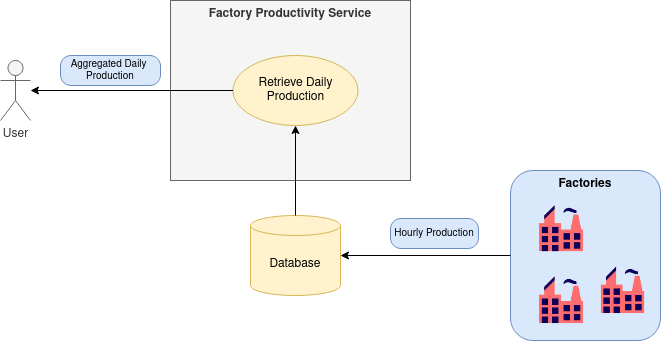

The diagram above was exported from draw.io. Its source (the exported page's mxGraphModel, read from the mxfile embedded in the PNG):
<mxGraphModel dx="1020" dy="675" grid="1" gridSize="10" guides="1" tooltips="1" connect="1" arrows="1" fold="1" page="1" pageScale="1" pageWidth="827" pageHeight="1169" math="0" shadow="0">
  <root>
    <mxCell id="0" />
    <mxCell id="1" parent="0" />
    <mxCell id="2" value="Factories" style="rounded=1;whiteSpace=wrap;html=1;verticalAlign=top;fontStyle=1;fillColor=#dae8fc;strokeColor=#6c8ebf;" vertex="1" parent="1">
      <mxGeometry x="590" y="300" width="150" height="170" as="geometry" />
    </mxCell>
    <mxCell id="3" value="&lt;div&gt;Factory Productivity Service&lt;/div&gt;" style="rounded=0;whiteSpace=wrap;html=1;connectable=0;verticalAlign=top;fillColor=#f5f5f5;fontColor=#333333;strokeColor=#666666;fontStyle=1" vertex="1" parent="1">
      <mxGeometry x="250" y="130" width="240" height="180" as="geometry" />
    </mxCell>
    <mxCell id="4" value="User" style="shape=umlActor;verticalLabelPosition=bottom;verticalAlign=top;html=1;fillColor=#f5f5f5;fontColor=#333333;strokeColor=#666666;" vertex="1" parent="1">
      <mxGeometry x="80" y="190" width="30" height="60" as="geometry" />
    </mxCell>
    <mxCell id="5" value="Retrieve Daily Production" style="ellipse;whiteSpace=wrap;html=1;fillColor=#fff2cc;strokeColor=#d6b656;" vertex="1" parent="1">
      <mxGeometry x="312.5" y="185" width="125" height="70" as="geometry" />
    </mxCell>
    <mxCell id="6" value="Database" style="shape=cylinder3;whiteSpace=wrap;html=1;boundedLbl=1;backgroundOutline=1;size=10;fillColor=#fff2cc;strokeColor=#d6b656;" vertex="1" parent="1">
      <mxGeometry x="330" y="345" width="90" height="80" as="geometry" />
    </mxCell>
    <mxCell id="7" value="" style="endArrow=classic;html=1;rounded=0;exitX=0;exitY=0.5;exitDx=0;exitDy=0;" edge="1" source="2" target="6" parent="1">
      <mxGeometry width="50" height="50" relative="1" as="geometry">
        <mxPoint x="470" y="410" as="sourcePoint" />
        <mxPoint x="520" y="360" as="targetPoint" />
      </mxGeometry>
    </mxCell>
    <mxCell id="8" value="" style="endArrow=classic;html=1;rounded=0;entryX=0.5;entryY=1;entryDx=0;entryDy=0;" edge="1" source="6" target="5" parent="1">
      <mxGeometry width="50" height="50" relative="1" as="geometry">
        <mxPoint x="310" y="510" as="sourcePoint" />
        <mxPoint x="360" y="460" as="targetPoint" />
      </mxGeometry>
    </mxCell>
    <mxCell id="9" value="Hourly Production" style="rounded=1;whiteSpace=wrap;html=1;arcSize=35;fontSize=10;fillColor=#dae8fc;strokeColor=#6c8ebf;" vertex="1" parent="1">
      <mxGeometry x="470" y="348" width="88" height="30" as="geometry" />
    </mxCell>
    <mxCell id="10" value="Aggregated Daily&amp;nbsp; Production" style="rounded=1;whiteSpace=wrap;html=1;arcSize=35;fontSize=10;fillColor=#dae8fc;strokeColor=#6c8ebf;" vertex="1" parent="1">
      <mxGeometry x="140" y="185" width="100" height="30" as="geometry" />
    </mxCell>
    <mxCell id="11" value="" style="endArrow=classic;html=1;rounded=0;exitX=0;exitY=0.5;exitDx=0;exitDy=0;" edge="1" source="5" target="4" parent="1">
      <mxGeometry width="50" height="50" relative="1" as="geometry">
        <mxPoint x="385" y="355" as="sourcePoint" />
        <mxPoint x="385" y="265" as="targetPoint" />
      </mxGeometry>
    </mxCell>
    <mxCell id="12" value="" style="shape=image;html=1;verticalAlign=top;verticalLabelPosition=bottom;labelBackgroundColor=#ffffff;imageAspect=0;aspect=fixed;image=https://cdn2.iconfinder.com/data/icons/vivid/48/industry-128.png" vertex="1" parent="1">
      <mxGeometry x="610" y="328.5" width="61.5" height="61.5" as="geometry" />
    </mxCell>
    <mxCell id="13" value="" style="shape=image;html=1;verticalAlign=top;verticalLabelPosition=bottom;labelBackgroundColor=#ffffff;imageAspect=0;aspect=fixed;image=https://cdn2.iconfinder.com/data/icons/vivid/48/industry-128.png" vertex="1" parent="1">
      <mxGeometry x="671.5" y="390" width="61.5" height="61.5" as="geometry" />
    </mxCell>
    <mxCell id="14" value="" style="shape=image;html=1;verticalAlign=top;verticalLabelPosition=bottom;labelBackgroundColor=#ffffff;imageAspect=0;aspect=fixed;image=https://cdn2.iconfinder.com/data/icons/vivid/48/industry-128.png" vertex="1" parent="1">
      <mxGeometry x="610" y="400" width="61.5" height="61.5" as="geometry" />
    </mxCell>
  </root>
</mxGraphModel>